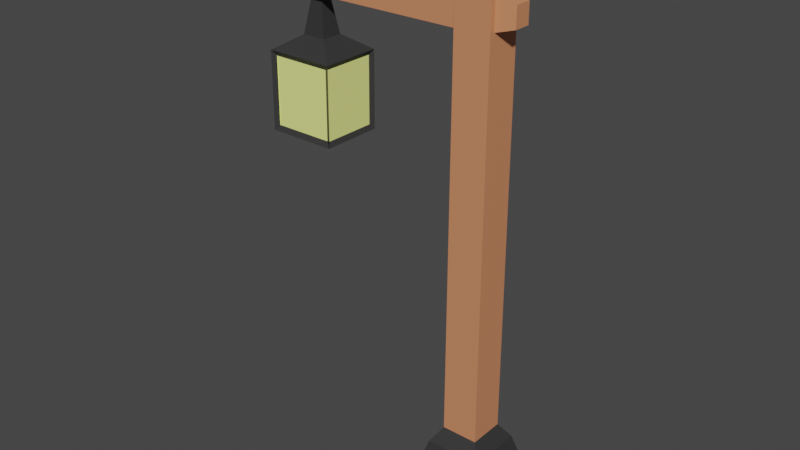 # Source: StreetLamp.blend  (saved by Blender 2.82.7; exported with 4.5.12 LTS)
import bpy
from mathutils import Matrix  # noqa: F401  (used for matrix-valued properties, if any)

bpy.ops.wm.read_factory_settings(use_empty=True)
scene = bpy.context.scene
scene.name = 'Scene'

# ---- collections
col_collection = bpy.data.collections.new('Collection'); scene.collection.children.link(col_collection)

# ---- materials (node trees are filled in below, after node groups)
mat_material = bpy.data.materials.new('Material')
mat_material.alpha_threshold = 0.0
mat_material.use_transparent_shadow = False
mat_material.diffuse_color = (0.6654, 0.2542, 0.1221, 1.0)
mat_material.line_color = (0.0, 0.0, 0.0, 1.0)
mat_material_001 = bpy.data.materials.new('Material.001')
mat_material_001.use_transparent_shadow = False
mat_material_001.diffuse_color = (0.0331, 0.0331, 0.0331, 1.0)
mat_material_002 = bpy.data.materials.new('Material.002')
mat_material_002.use_transparent_shadow = False
mat_material_002.diffuse_color = (1.0, 0.8387, 0.3111, 1.0)

# ---- material node trees
mat_material.use_nodes = True; mat_material.node_tree.nodes.clear()
_N = mat_material.node_tree.nodes; _L = mat_material.node_tree.links
n0 = _N.new('ShaderNodeOutputMaterial'); n0.name = 'Material Output'; n0.location = (300, 300)
n1 = _N.new('ShaderNodeBsdfPrincipled'); n1.name = 'Principled BSDF'; n1.location = (10, 300)
n1.distribution = 'GGX'
n1.subsurface_method = 'BURLEY'
n1.inputs[0].default_value = (0.6654, 0.2542, 0.1221, 1.0)
n1.inputs[2].default_value = 0.4
n1.inputs[3].default_value = 1.45
n1.inputs[27].default_value = (0.0, 0.0, 0.0, 1.0)
n1.inputs[28].default_value = 1.0
_L.new(n1.outputs[0], n0.inputs[0])
n0.is_active_output = True
mat_material_001.use_nodes = True; mat_material_001.node_tree.nodes.clear()
_N = mat_material_001.node_tree.nodes; _L = mat_material_001.node_tree.links
n0 = _N.new('ShaderNodeOutputMaterial'); n0.name = 'Material Output'; n0.location = (300, 300)
n1 = _N.new('ShaderNodeBsdfPrincipled'); n1.name = 'Principled BSDF'; n1.location = (10, 300)
n1.distribution = 'GGX'
n1.subsurface_method = 'BURLEY'
n1.inputs[0].default_value = (0.0331, 0.0331, 0.0331, 1.0)
n1.inputs[3].default_value = 1.45
n1.inputs[27].default_value = (0.0, 0.0, 0.0, 1.0)
n1.inputs[28].default_value = 1.0
_L.new(n1.outputs[0], n0.inputs[0])
n0.is_active_output = True
mat_material_002.use_nodes = True; mat_material_002.node_tree.nodes.clear()
_N = mat_material_002.node_tree.nodes; _L = mat_material_002.node_tree.links
n0 = _N.new('ShaderNodeOutputMaterial'); n0.name = 'Material Output'; n0.location = (300, 300)
n1 = _N.new('ShaderNodeBsdfPrincipled'); n1.name = 'Principled BSDF'; n1.location = (10, 300)
n1.distribution = 'GGX'
n1.subsurface_method = 'BURLEY'
n1.inputs[0].default_value = (0.9301, 1.0, 0.2874, 1.0)
n1.inputs[3].default_value = 1.45
n1.inputs[27].default_value = (0.0, 0.0, 0.0, 1.0)
n1.inputs[28].default_value = 1.0
_L.new(n1.outputs[0], n0.inputs[0])
n0.is_active_output = True

# ---- world
world_world = bpy.data.worlds.new('World'); scene.world = world_world
world_world.use_nodes = True; world_world.node_tree.nodes.clear()
_N = world_world.node_tree.nodes; _L = world_world.node_tree.links
n0 = _N.new('ShaderNodeOutputWorld'); n0.name = 'World Output'; n0.location = (300, 300)
n1 = _N.new('ShaderNodeBackground'); n1.name = 'Background'; n1.location = (10, 300)
n1.inputs[0].default_value = (0.05088, 0.05088, 0.05088, 1.0)
_L.new(n1.outputs[0], n0.inputs[0])
n0.is_active_output = True
world_world.color = (0.05088, 0.05088, 0.05088)
world_world.use_sun_shadow = False
world_world.sun_shadow_jitter_overblur = 0.0

# ---- meshes
me_cube = bpy.data.meshes.new('Cube')
me_cube.from_pydata([(0.5668, 0.5668, 0.5674), (1.0, 1.0, -1.0), (0.5668, -0.5668, 0.5674), (1.0, -1.0, -1.0), (-0.5668, 0.5668, 0.5674), (-1.0, 1.0, -1.0), (-0.5668, -0.5668, 0.5674), (-1.0, -1.0, -1.0), (0.365, 0.365, 0.8734), (0.365, -0.365, 0.8734), (-0.365, 0.365, 0.8734), (-0.365, -0.365, 0.8734), (-0.3573, -0.3573, 8.616), (-0.3573, 0.3573, 8.616), (0.3573, -0.3573, 8.616), (0.3573, 0.3573, 8.616), (0.354, 0.2473, 9.317), (0.3567, 0.25, 8.74), (0.3567, -0.25, 8.74), (0.354, -0.2473, 9.317), (0.7002, 0.1701, 9.228), (0.7021, 0.1719, 8.832), (0.7021, -0.1719, 8.832), (0.7002, -0.1701, 9.228), (0.2306, 0.1513, 10.12), (0.1513, 0.2306, 10.12), (0.1385, 0.1385, 10.19), (0.1513, -0.2306, 10.12), (0.2306, -0.1513, 10.12), (0.1385, -0.1385, 10.19), (-0.2306, 0.1513, 10.12), (-0.1385, 0.1385, 10.19), (-0.1513, 0.2306, 10.12), (-0.1513, -0.2306, 10.12), (-0.1385, -0.1385, 10.19), (-0.2306, -0.1513, 10.12), (-0.3394, -0.2601, 9.518), (-0.3538, -0.3538, 9.363), (-0.2601, -0.3394, 9.518), (0.2601, -0.3394, 9.518), (0.3538, -0.3538, 9.363), (0.3394, -0.2601, 9.518), (-0.3394, 0.2601, 9.518), (-0.2601, 0.3394, 9.518), (-0.3538, 0.3538, 9.363), (0.2601, 0.3394, 9.518), (0.3394, 0.2601, 9.518), (0.3538, 0.3538, 9.363), (-0.357, -0.2929, 8.683), (-0.357, 0.2929, 8.683), (-0.3541, 0.2901, 9.295), (-0.3541, -0.2901, 9.295), (-3.262, -0.2901, 9.303), (-3.264, -0.2929, 8.691), (-3.262, 0.2901, 9.303), (-3.264, 0.2929, 8.691), (-3.69, -0.09301, 8.695), (-3.485, -0.09301, 8.693), (-3.485, 0.09301, 8.693), (-3.69, 0.09301, 8.695), (-3.832, -0.2189, 7.876), (-3.349, -0.2189, 7.872), (-3.349, 0.2199, 7.872), (-3.832, 0.2199, 7.876), (-4.284, -0.6297, 7.59), (-2.895, -0.6297, 7.579), (-2.895, 0.6307, 7.579), (-4.284, 0.6307, 7.59), (-4.294, -0.6297, 6.023), (-2.905, -0.6297, 6.012), (-2.905, 0.6307, 6.012), (-4.294, 0.6307, 6.023), (-3.907, -0.2797, 5.86), (-3.29, -0.2797, 5.855), (-3.29, 0.2807, 5.855), (-3.907, 0.2807, 5.86), (-4.191, -0.5679, 7.483), (-2.99, -0.5679, 7.473), (-4.199, -0.5679, 6.128), (-2.999, -0.5679, 6.119), (-4.188, -0.5759, 7.523), (-4.188, 0.5769, 7.523), (-4.197, -0.5759, 6.09), (-4.197, 0.5769, 6.09), (-2.978, 0.5524, 7.487), (-4.202, 0.5524, 7.496), (-2.987, 0.5524, 6.105), (-4.211, 0.5524, 6.115), (-2.957, -0.548, 7.477), (-2.957, 0.549, 7.477), (-2.966, -0.548, 6.113), (-2.966, 0.549, 6.113), (-4.461, -0.2352, 8.698), (-4.46, -0.2927, 8.756), (-4.518, -0.235, 8.756), (-4.461, 0.2352, 8.698), (-4.518, 0.235, 8.756), (-4.46, 0.2927, 8.756), (-4.458, 0.2324, 9.311), (-4.458, 0.2904, 9.253), (-4.516, 0.2326, 9.253), (-4.458, -0.2324, 9.311), (-4.516, -0.2326, 9.253), (-4.458, -0.2904, 9.253), (-3.965, -0.2904, 9.251), (-3.849, -0.2901, 9.308), (-3.965, -0.2324, 9.309), (-3.967, -0.2927, 8.754), (-3.968, -0.2352, 8.697), (-3.852, -0.2929, 8.696), (-3.965, 0.2324, 9.309), (-3.849, 0.2901, 9.308), (-3.965, 0.2904, 9.251), (-3.967, 0.2927, 8.754), (-3.852, 0.2929, 8.696), (-3.968, 0.2352, 8.697)], [], [(0, 4, 10, 8), (3, 2, 6, 7), (7, 6, 4, 5), (5, 1, 3, 7), (1, 0, 2, 3), (5, 4, 0, 1), (44, 13, 49, 50), (6, 2, 9, 11), (4, 6, 11, 10), (2, 0, 8, 9), (45, 43, 32, 25), (42, 36, 35, 30), (38, 39, 27, 33), (26, 31, 34, 29), (9, 8, 15, 14), (8, 10, 13, 15), (11, 9, 14, 12), (10, 11, 12, 13), (15, 47, 16, 17), (40, 14, 18, 19), (12, 14, 40, 37), (19, 18, 22, 23), (15, 13, 44, 47), (14, 15, 17, 18), (47, 40, 19, 16), (22, 21, 20, 23), (17, 16, 20, 21), (16, 19, 23, 20), (18, 17, 21, 22), (24, 25, 26), (27, 28, 29), (30, 31, 32), (33, 34, 35), (36, 37, 38), (39, 40, 41), (42, 43, 44), (45, 46, 47), (29, 34, 33, 27), (26, 29, 28, 24), (34, 31, 30, 35), (31, 26, 25, 32), (38, 33, 35, 36), (41, 28, 27, 39), (32, 43, 42, 30), (24, 46, 45, 25), (46, 41, 40, 47), (43, 45, 47, 44), (39, 38, 37, 40), (36, 42, 44, 37), (41, 46, 24, 28), (112, 113, 97, 99), (13, 12, 48, 49), (12, 37, 51, 48), (37, 44, 50, 51), (107, 104, 103, 93), (53, 52, 105, 109), (106, 110, 98, 101), (96, 94, 102, 100), (49, 48, 53, 55), (54, 55, 114, 111), (50, 49, 55, 54), (114, 55, 58, 59), (51, 50, 54, 52), (53, 109, 56, 57), (48, 51, 52, 53), (52, 54, 111, 105), (58, 57, 61, 62), (109, 114, 59, 56), (55, 53, 57, 58), (60, 63, 67, 64), (57, 56, 60, 61), (56, 59, 63, 60), (59, 58, 62, 63), (67, 66, 84, 85), (63, 62, 66, 67), (62, 61, 65, 66), (61, 60, 64, 65), (70, 69, 73, 74), (70, 66, 89, 91), (68, 69, 79, 78), (68, 64, 80, 82), (74, 73, 72, 75), (69, 68, 72, 73), (68, 71, 75, 72), (71, 70, 74, 75), (77, 76, 78, 79), (64, 68, 78, 76), (65, 64, 76, 77), (69, 65, 77, 79), (80, 81, 83, 82), (67, 71, 83, 81), (71, 68, 82, 83), (64, 67, 81, 80), (85, 84, 86, 87), (66, 70, 86, 84), (71, 67, 85, 87), (70, 71, 87, 86), (89, 88, 90, 91), (69, 70, 91, 90), (66, 65, 88, 89), (65, 69, 90, 88), (92, 93, 94), (95, 96, 97), (98, 99, 100), (101, 102, 103), (104, 105, 106), (107, 108, 109), (110, 111, 112), (113, 114, 115), (94, 96, 95, 92), (100, 102, 101, 98), (99, 97, 96, 100), (93, 103, 102, 94), (106, 101, 103, 104), (112, 99, 98, 110), (115, 95, 97, 113), (92, 108, 107, 93), (108, 115, 114, 109), (113, 112, 111, 114), (110, 106, 105, 111), (104, 107, 109, 105), (115, 108, 92, 95)])
me_cube.polygons.foreach_set('material_index', [1, 1, 1, 0, 1, 1, 0, 1, 1, 1, 0, 0, 0, 0, 0, 0, 0, 0, 0, 0, 0, 0, 0, 0, 0, 0, 0, 0, 0, 0, 0, 0, 0, 0, 0, 0, 0, 0, 0, 0, 0, 0, 0, 0, 0, 0, 0, 0, 0, 0, 0, 0, 0, 0, 0, 0, 0, 0, 0, 0, 0, 0, 0, 0, 0, 0, 1, 0, 0, 1, 1, 1, 1, 1, 1, 1, 1, 1, 1, 1, 1, 1, 1, 1, 1, 2, 1, 1, 1, 2, 1, 1, 1, 2, 1, 1, 1, 2, 1, 1, 1, 0, 0, 0, 0, 0, 0, 0, 0, 0, 0, 0, 0, 0, 0, 0, 0, 0, 0, 0, 0, 0])
_uv = me_cube.uv_layers.new(name='UVMap')
_uv.uv.foreach_set('vector', [0.625, 0.5, 0.625, 0.25, 0.625, 0.25, 0.625, 0.5, 0.375, 0.75, 0.625, 0.75, 0.625, 1.0, 0.375, 1.0, 0.375, 0.0, 0.625, 0.0, 0.625, 0.25, 0.375, 0.25, 0.125, 0.5, 0.375, 0.5, 0.375, 0.75, 0.125, 0.75, 0.375, 0.5, 0.625, 0.5, 0.625, 0.75, 0.375, 0.75, 0.375, 0.25, 0.625, 0.25, 0.625, 0.5, 0.375, 0.5, 0.625, 0.25, 0.625, 0.25, 0.625, 0.25, 0.625, 0.25, 0.625, 1.0, 0.625, 0.75, 0.625, 0.75, 0.625, 1.0, 0.625, 0.25, 0.625, 0.0, 0.625, 0.0, 0.625, 0.25, 0.625, 0.75, 0.625, 0.5, 0.625, 0.5, 0.625, 0.75, 0.625, 0.4698, 0.625, 0.2802, 0.625, 0.2911, 0.625, 0.4589, 0.625, 0.2198, 0.625, 0.03023, 0.625, 0.04113, 0.625, 0.2089, 0.625, 0.9698, 0.625, 0.7802, 0.625, 0.7911, 0.625, 0.9589, 0.6701, 0.5451, 0.8299, 0.5451, 0.8299, 0.7049, 0.6701, 0.7049, 0.625, 0.75, 0.625, 0.5, 0.625, 0.5, 0.625, 0.75, 0.625, 0.5, 0.625, 0.25, 0.625, 0.25, 0.625, 0.5, 0.625, 1.0, 0.625, 0.75, 0.625, 0.75, 0.625, 1.0, 0.625, 0.25, 0.625, 0.0, 0.625, 0.0, 0.625, 0.25, 0.625, 0.5, 0.625, 0.5, 0.625, 0.5, 0.625, 0.5, 0.625, 0.75, 0.625, 0.75, 0.625, 0.75, 0.625, 0.75, 0.625, 1.0, 0.625, 0.75, 0.625, 0.75, 0.625, 1.0, 0.625, 0.75, 0.625, 0.75, 0.625, 0.75, 0.625, 0.75, 0.625, 0.5, 0.625, 0.25, 0.625, 0.25, 0.625, 0.5, 0.625, 0.75, 0.625, 0.5, 0.625, 0.5, 0.625, 0.75, 0.625, 0.4744, 0.625, 0.7756, 0.625, 0.75, 0.625, 0.5, 0.625, 0.75, 0.625, 0.5, 0.625, 0.5, 0.625, 0.75, 0.625, 0.5, 0.625, 0.5, 0.625, 0.5, 0.625, 0.5, 0.625, 0.5, 0.625, 0.75, 0.625, 0.75, 0.625, 0.5, 0.625, 0.75, 0.625, 0.5, 0.625, 0.5, 0.625, 0.75, 0.625, 0.5411, 0.625, 0.5, 0.625, 0.5451, 0.625, 0.7911, 0.625, 0.75, 0.625, 0.7951, 0.625, 0.2089, 0.625, 0.2049, 0.625, 0.25, 0.625, 0.9589, 0.625, 0.9549, 0.625, 1.0, 0.625, 0.03023, 0.625, 0.0, 0.625, 0.0, 0.625, 0.7802, 0.625, 0.7756, 0.625, 0.7198, 0.625, 0.2198, 0.625, 0.2802, 0.625, 0.25, 0.625, 0.4698, 0.625, 0.5302, 0.625, 0.5, 0.6701, 0.7049, 0.8299, 0.7049, 0.8373, 0.75, 0.6627, 0.75, 0.6701, 0.5451, 0.6701, 0.7049, 0.625, 0.7089, 0.625, 0.5411, 0.8299, 0.7049, 0.8299, 0.5451, 0.875, 0.5377, 0.875, 0.7123, 0.8299, 0.5451, 0.6701, 0.5451, 0.6627, 0.5, 0.8373, 0.5, 0.625, 0.9698, 0.625, 0.9589, 0.625, 1.0, 0.625, 1.0, 0.625, 0.7198, 0.625, 0.7089, 0.625, 0.7911, 0.625, 0.7802, 0.625, 0.2911, 0.625, 0.2802, 0.625, 0.2198, 0.625, 0.2089, 0.625, 0.5411, 0.625, 0.5302, 0.625, 0.4698, 0.625, 0.4589, 0.625, 0.5302, 0.625, 0.7198, 0.625, 0.7756, 0.625, 0.4744, 0.625, 0.2802, 0.625, 0.4698, 0.625, 0.5, 0.625, 0.25, 0.625, 0.7802, 0.625, 0.9698, 0.625, 1.0, 0.625, 0.75, 0.625, 0.03023, 0.625, 0.2198, 0.625, 0.25, 0.625, 0.0, 0.625, 0.7198, 0.625, 0.5302, 0.625, 0.5411, 0.625, 0.7089, 0.625, 0.25, 0.625, 0.25, 0.625, 0.25, 0.625, 0.25, 0.625, 0.25, 0.625, 0.0, 0.625, 0.0, 0.625, 0.25, 0.625, 1.0, 0.625, 1.0, 0.625, 1.0, 0.625, 1.0, 0.625, 0.0, 0.625, 0.25, 0.625, 0.25, 0.625, 0.0, 0.625, 1.0, 0.625, 1.0, 0.625, 1.0, 0.625, 1.0, 0.625, 1.0, 0.625, 1.0, 0.625, 1.0, 0.625, 1.0, 0.625, 0.02487, 0.625, 0.2251, 0.625, 0.2251, 0.625, 0.02487, 0.625, 0.2253, 0.625, 0.02467, 0.625, 0.02482, 0.625, 0.2252, 0.625, 0.25, 0.625, 0.0, 0.625, 0.0, 0.625, 0.25, 0.625, 0.25, 0.625, 0.25, 0.625, 0.25, 0.625, 0.25, 0.625, 0.25, 0.625, 0.25, 0.625, 0.25, 0.625, 0.25, 0.625, 0.25, 0.625, 0.25, 0.625, 0.25, 0.625, 0.25, 0.625, 0.0, 0.625, 0.25, 0.625, 0.25, 0.625, 0.0, 0.625, 1.0, 0.625, 1.0, 0.625, 1.0, 0.625, 1.0, 0.625, 1.0, 0.625, 1.0, 0.625, 1.0, 0.625, 1.0, 0.625, 0.0, 0.625, 0.25, 0.625, 0.25, 0.625, 0.0, 0.625, 0.25, 0.625, 0.0, 0.625, 0.0, 0.625, 0.25, 0.625, -0.02871, 0.625, 0.2787, 0.625, 0.25, 0.625, 0.0, 0.625, 0.25, 0.625, 0.0, 0.625, 0.0, 0.625, 0.25, 0.625, 0.0, 0.625, 0.25, 0.625, 0.25, 0.625, 0.0, 0.625, 1.0, 0.625, 1.0, 0.625, 1.0, 0.625, 1.0, 0.625, 0.0, 0.625, 0.25, 0.625, 0.25, 0.625, 0.0, 0.625, 0.25, 0.625, 0.25, 0.625, 0.25, 0.625, 0.25, 0.625, 0.25, 0.625, 0.25, 0.625, 0.25, 0.625, 0.25, 0.625, 0.25, 0.625, 0.25, 0.625, 0.25, 0.625, 0.25, 0.625, 0.25, 0.625, 0.0, 0.625, 0.0, 0.625, 0.25, 0.625, 1.0, 0.625, 1.0, 0.625, 1.0, 0.625, 1.0, 0.625, 0.25, 0.625, 0.0, 0.625, 0.0, 0.625, 0.25, 0.625, 0.25, 0.625, 0.25, 0.625, 0.25, 0.625, 0.25, 0.625, 1.0, 0.625, 1.0, 0.625, 1.0, 0.625, 1.0, 0.625, 0.0, 0.625, 0.0, 0.625, 0.0, 0.625, 0.0, 0.625, 0.25, 0.625, 0.0, 0.625, 0.0, 0.625, 0.25, 0.625, 1.0, 0.625, 1.0, 0.625, 1.0, 0.625, 1.0, 0.625, 0.0, 0.625, 0.25, 0.625, 0.25, 0.625, 0.0, 0.625, 0.25, 0.625, 0.25, 0.625, 0.25, 0.625, 0.25, 0.625, 1.0, 0.625, 1.0, 0.625, 1.0, 0.625, 1.0, 0.625, 0.0, 0.625, 0.0, 0.625, 0.0, 0.625, 0.0, 0.625, 1.0, 0.625, 1.0, 0.625, 1.0, 0.625, 1.0, 0.625, 0.0, 0.625, 0.0, 0.625, 0.0, 0.625, 0.0, 0.625, 0.0, 0.625, 0.25, 0.625, 0.25, 0.625, 0.0, 0.625, 0.25, 0.625, 0.25, 0.625, 0.25, 0.625, 0.25, 0.625, 0.25, 0.625, 0.0, 0.625, 0.0, 0.625, 0.25, 0.625, 0.0, 0.625, 0.25, 0.625, 0.25, 0.625, 0.0, 0.625, 0.25, 0.625, 0.25, 0.625, 0.25, 0.625, 0.25, 0.625, 0.25, 0.625, 0.25, 0.625, 0.25, 0.625, 0.25, 0.625, 0.25, 0.625, 0.25, 0.625, 0.25, 0.625, 0.25, 0.625, 0.25, 0.625, 0.25, 0.625, 0.25, 0.625, 0.25, 0.625, 0.25, 0.625, 0.0, 0.625, 0.0, 0.625, 0.25, 0.625, 0.0, 0.625, 0.25, 0.625, 0.25, 0.625, 0.0, 0.625, 0.25, 0.625, 0.0, 0.625, 0.0, 0.625, 0.25, 0.625, 0.0, 0.625, 0.0, 0.625, 0.0, 0.625, 0.0, 0.625, 0.02462, 0.625, 0.0, 0.625, 0.02474, 0.625, 0.2254, 0.625, 0.2253, 0.625, 0.25, 0.625, 0.2251, 0.625, 0.25, 0.625, 0.2252, 0.625, 0.02487, 0.625, 0.02475, 0.625, 0.0, 0.625, 1.0, 0.625, 1.0, 0.625, 1.0, 0.625, 1.0, 0.625, 1.0, 0.625, 1.0, 0.625, 0.2251, 0.625, 0.25, 0.625, 0.25, 0.625, 0.25, 0.625, 0.2787, 0.625, 0.2254, 0.625, 0.02467, 0.625, 0.2253, 0.625, 0.2254, 0.625, 0.02462, 0.625, 0.2252, 0.625, 0.02482, 0.625, 0.02487, 0.625, 0.2251, 0.625, 0.25, 0.625, 0.25, 0.625, 0.2253, 0.625, 0.2252, 0.625, 1.0, 0.625, 1.0, 0.625, 1.0, 0.625, 1.0, 0.625, 0.02487, 0.625, 0.02487, 0.625, 0.0, 0.625, 0.0, 0.625, 0.25, 0.625, 0.25, 0.625, 0.2251, 0.625, 0.2251, 0.625, 0.2254, 0.625, 0.2254, 0.625, 0.25, 0.625, 0.25, 0.625, 0.02462, 0.625, 0.02462, 0.625, 0.0, 0.625, 0.0, 0.625, 0.02462, 0.625, 0.2254, 0.625, 0.2787, 0.625, -0.02871, 0.625, 0.25, 0.625, 0.25, 0.625, 0.25, 0.625, 0.25, 0.625, 0.2251, 0.625, 0.02487, 0.625, 0.0, 0.625, 0.25, 0.625, 1.0, 0.625, 1.0, 0.625, 1.0, 0.625, 1.0, 0.625, 0.2254, 0.625, 0.02462, 0.625, 0.02462, 0.625, 0.2254])
me_cube.materials.append(mat_material)
me_cube.materials.append(mat_material_001)
me_cube.materials.append(mat_material_002)
me_cube.use_remesh_preserve_volume = False
me_cube.use_remesh_preserve_attributes = False
me_cube.use_mirror_vertex_groups = False
me_cube.update()

# ---- objects
ob_cube = bpy.data.objects.new('Cube', me_cube)

# ---- transforms, parenting, visibility, modifiers, constraints
ob_cube.location = (0.0, 0.0, 0.0)
ob_cube.lock_rotations_4d = False
ob_cube.empty_display_type = 'ARROWS'
ob_cube.lineart.crease_threshold = 0.0

# ---- collection membership
col_collection.objects.link(ob_cube)

# ---- scene / render settings (as saved in the file)
scene.frame_start = 1; scene.frame_end = 250; scene.frame_set(1)
scene.render.engine = 'BLENDER_EEVEE_NEXT'
scene.cycles.use_denoising = False
scene.cycles.samples = 128
scene.cycles.sampling_pattern = 'TABULATED_SOBOL'
scene.cycles.use_adaptive_sampling = False
scene.cycles.use_light_tree = False
scene.view_settings.view_transform = 'Filmic'
bpy.context.view_layer.update()

# ---- added for rendering (the .blend has no active camera and no usable light): camera, sun
cam_auto = bpy.data.cameras.new('AutoCamera')
cam_auto.lens = 50.0
cam_auto.sensor_width = 36.0
cam_auto.clip_end = 1000.0
ob_auto_camera = bpy.data.objects.new('AutoCamera', cam_auto)
scene.collection.objects.link(ob_auto_camera)
ob_auto_camera.location = (9.93387, -14.0315, 13.9505)
ob_auto_camera.rotation_euler = (1.09748, -7.21219e-08, 0.694738)
scene.camera = ob_auto_camera
light_auto_sun = bpy.data.lights.new('AutoSun', 'SUN')
light_auto_sun.energy = 3.0
light_auto_sun.angle = 0.0523599
ob_auto_sun = bpy.data.objects.new('AutoSun', light_auto_sun)
scene.collection.objects.link(ob_auto_sun)
ob_auto_sun.rotation_euler = (0.872665, 0.174533, 0.523599)
bpy.context.view_layer.update()
